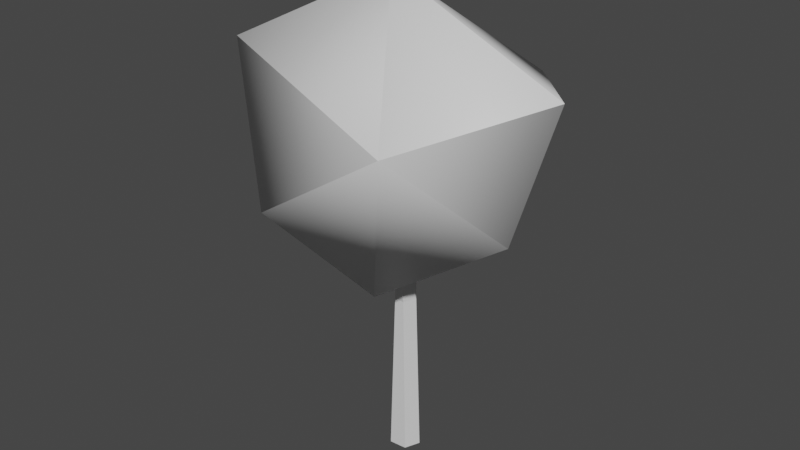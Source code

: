 # Source: tree_redfruit.blend  (saved by Blender 3.6.11; exported with 4.5.12 LTS)
import bpy
from mathutils import Matrix  # noqa: F401  (used for matrix-valued properties, if any)

bpy.ops.wm.read_factory_settings(use_empty=True)
scene = bpy.context.scene
scene.name = 'Scene'

# ---- collections
col_collection = bpy.data.collections.new('Collection'); scene.collection.children.link(col_collection)

# ---- materials (node trees are filled in below, after node groups)
mat_leaves = bpy.data.materials.new('Leaves')
mat_leaves.use_transparent_shadow = False
mat_trunk = bpy.data.materials.new('Trunk')
mat_trunk.use_transparent_shadow = False

# ---- material node trees
mat_leaves.use_nodes = True; mat_leaves.node_tree.nodes.clear()
_N = mat_leaves.node_tree.nodes; _L = mat_leaves.node_tree.links
n0 = _N.new('ShaderNodeBsdfPrincipled'); n0.name = 'Principled BSDF'; n0.location = (10, 300)
n0.distribution = 'GGX'
n0.subsurface_method = 'RANDOM_WALK_SKIN'
n0.inputs[3].default_value = 1.45
n0.inputs[27].default_value = (0.0, 0.0, 0.0, 1.0)
n0.inputs[28].default_value = 1.0
n1 = _N.new('ShaderNodeOutputMaterial'); n1.name = 'Material Output'; n1.location = (300, 300)
_L.new(n0.outputs[0], n1.inputs[0])
n1.is_active_output = True
mat_trunk.use_nodes = True; mat_trunk.node_tree.nodes.clear()
_N = mat_trunk.node_tree.nodes; _L = mat_trunk.node_tree.links
n0 = _N.new('ShaderNodeBsdfPrincipled'); n0.name = 'Principled BSDF'; n0.location = (10, 300)
n0.distribution = 'GGX'
n0.subsurface_method = 'RANDOM_WALK_SKIN'
n0.inputs[3].default_value = 1.45
n0.inputs[27].default_value = (0.0, 0.0, 0.0, 1.0)
n0.inputs[28].default_value = 1.0
n1 = _N.new('ShaderNodeOutputMaterial'); n1.name = 'Material Output'; n1.location = (300, 300)
_L.new(n0.outputs[0], n1.inputs[0])
n1.is_active_output = True

# ---- world
world_world = bpy.data.worlds.new('World'); scene.world = world_world
world_world.use_nodes = True; world_world.node_tree.nodes.clear()
_N = world_world.node_tree.nodes; _L = world_world.node_tree.links
n0 = _N.new('ShaderNodeOutputWorld'); n0.name = 'World Output'; n0.location = (300, 300)
n1 = _N.new('ShaderNodeBackground'); n1.name = 'Background'; n1.location = (10, 300)
n1.inputs[0].default_value = (0.05088, 0.05088, 0.05088, 1.0)
_L.new(n1.outputs[0], n0.inputs[0])
n0.is_active_output = True
world_world.color = (0.05088, 0.05088, 0.05088)
world_world.use_sun_shadow = False
world_world.sun_shadow_jitter_overblur = 0.0

# ---- meshes
me_untitled = bpy.data.meshes.new('Untitled')
me_untitled.from_pydata([(1.532, 3.963, -0.2641), (-0.3267, 4.847, -0.1868), (0.916, 3.843, 1.461), (0.435, 3.65, -1.63), (-1.131, 4.34, 1.011), (1.278, 2.626, 0.1091), (-1.114, 3.736, -1.176), (-0.643, 2.832, 1.297), (0.5903, 2.333, -0.9656), (-1.825, 3.3, -0.03444), (0.1406, 1.936, 0.6402), (-0.8871, 2.289, -0.7081), (-1.35, 2.365, 0.3368), (0.06149, 1.6, 0.1129), (-0.05929, 1.6, 0.09481), (0.1119, 1.6, -0.03061), (-0.09671, 1.6, -0.06158), (0.007814, 1.6, -0.122), (0.09515, -0.2, 0.1206), (-0.09222, -0.2, 0.1339), (0.1611, -0.2, -0.04341), (-0.1577, -0.2, -0.0488), (-0.006294, -0.2, -0.1623), (0.06149, 1.794, 0.1415), (-0.03383, 1.794, 0.1297), (0.06707, 1.748, -0.08064), (-0.1138, 1.748, -0.1056), (0.002669, 1.748, -0.1659), (0.1072, 1.781, 0.02651), (-0.07234, 1.768, 9.465e-05), (0.04674, 2.811, 0.2978), (-0.01587, 2.811, 0.2922), (0.004646, 2.811, 0.1628), (0.09256, 2.811, 0.2156), (-0.03626, 2.811, 0.1959), (-0.1119, 2.73, -0.3276), (-0.1805, 2.73, -0.3422), (-0.1396, 2.73, -0.3599), (-0.1578, 2.73, -0.3037)], [], [(8, 10, 11), (10, 12, 11), (8, 5, 10), (12, 9, 11), (2, 7, 10), (10, 7, 12), (12, 4, 9), (9, 6, 11), (11, 3, 8), (6, 3, 11), (8, 0, 5), (9, 1, 6), (7, 4, 12), (5, 2, 10), (7, 2, 4), (4, 1, 9), (6, 1, 3), (3, 0, 8), (5, 0, 2), (4, 2, 1), (2, 0, 1), (1, 0, 3), (15, 20, 22, 17), (14, 16, 21, 19), (14, 19, 18, 13), (13, 18, 20, 15), (16, 17, 22, 21), (17, 16, 26, 27), (16, 14, 29, 26), (14, 13, 23, 24), (15, 17, 27, 25), (13, 15, 28, 23), (23, 28, 33, 30), (28, 15, 25), (29, 14, 24), (24, 23, 30, 31), (28, 25, 32, 33), (29, 24, 31, 34), (25, 29, 34, 32), (25, 27, 37, 35), (27, 26, 36, 37), (26, 29, 38, 36), (29, 25, 35, 38)])
me_untitled.polygons.foreach_set('material_index', [0, 0, 0, 0, 0, 0, 0, 0, 0, 0, 0, 0, 0, 0, 0, 0, 0, 0, 0, 0, 0, 0, 1, 1, 1, 1, 1, 1, 1, 1, 1, 1, 1, 1, 1, 1, 1, 1, 1, 1, 1, 1, 1])
me_untitled.materials.append(mat_leaves)
me_untitled.materials.append(mat_trunk)
me_untitled.update()
me_untitled.normals_split_custom_set([tuple(v) for v in zip(*[iter([0.5356, -0.5906, -0.6036, 0.2011, -0.9365, 0.2873, -0.4943, -0.6635, -0.5617, 0.1366, -0.922, 0.3624, -0.8, -0.45, 0.397, -0.4727, -0.6711, -0.5711, 0.5687, -0.6205, -0.54, 0.9385, -0.3336, 0.08958, 0.1755, -0.9319, 0.3175, -0.6972, -0.6193, 0.3612, -0.9686, 0.06878, -0.239, -0.2712, -0.7908, -0.5488, 0.3777, -0.1154, 0.9187, -0.4598, -0.3371, 0.8216, 0.1218, -0.9655, 0.2302, 0.1904, -0.961, 0.2004, -0.3137, -0.2881, 0.9048, -0.7558, -0.5993, 0.2637, -0.6748, -0.65, 0.3495, -0.6951, 0.2368, 0.6788, -0.9891, 0.0491, -0.1387, -0.9723, -0.002238, -0.2337, -0.4784, 0.1768, -0.8602, -0.2771, -0.8197, -0.5014, -0.469, -0.8122, -0.347, 0.039, -0.1275, -0.9911, 0.4818, -0.7353, -0.4767, -0.6773, 0.1277, -0.7245, 0.03367, -0.1243, -0.9917, -0.4741, -0.811, -0.3429, 0.4175, -0.7774, -0.4705, 0.9385, -0.2343, -0.2536, 0.835, -0.5401, 0.1051, -0.9737, 0.1902, -0.1252, -0.5303, 0.7802, -0.3317, -0.5511, 0.3978, -0.7335, -0.2595, -0.3567, 0.8975, -0.6595, 0.2228, 0.7179, -0.7421, -0.6122, 0.2729, 0.9014, -0.4326, 0.01951, 0.6105, -0.1534, 0.777, 0.154, -0.9737, 0.168, -0.4066, -0.5192, 0.7518, 0.4706, -0.2725, 0.8392, -0.8185, 0.05586, 0.5718, -0.7552, 0.3742, 0.5382, -0.4745, 0.7213, -0.5045, -0.9477, 0.1391, -0.2873, -0.664, 0.3582, -0.6564, -0.6099, 0.7518, -0.2507, 0.03393, 0.1536, -0.9876, 0.08094, -0.01619, -0.9966, 0.9151, -0.1649, -0.3679, 0.4225, -0.7394, -0.5242, 0.8174, -0.5641, 0.1171, 0.9521, -0.2563, -0.1669, 0.5272, -0.1499, 0.8364, -0.639, 0.7173, 0.2776, 0.2283, 0.283, 0.9316, -0.08159, 0.9887, 0.126, -0.03758, 0.6226, 0.7817, 0.7801, 0.5161, 0.3537, 0.04402, 0.9679, 0.2473, 0.2129, 0.9659, -0.1477, 0.4181, 0.9076, 0.03676, 0.362, 0.09767, -0.9271, 0.6121, 0.01763, -0.7906, 0.6121, 0.01763, -0.7906, 0.6121, 0.01763, -0.7906, 0.6121, 0.01763, -0.7906, -0.9565, 0.02914, 0.2904, -0.9565, 0.02914, 0.2904, -0.9565, 0.02914, 0.2904, -0.9565, 0.02914, 0.2904, -0.01589, 0.01298, 0.9998, -0.01589, 0.01298, 0.9998, -0.01589, 0.01298, 0.9998, -0.01589, 0.01298, 0.9998, 0.9351, 0.02101, 0.3538, 0.9351, 0.02101, 0.3538, 0.9351, 0.02101, 0.3538, 0.9351, 0.02101, 0.3538, -0.5618, 0.01805, -0.8271, -0.5618, 0.01805, -0.8271, -0.5618, 0.01805, -0.8271, -0.5618, 0.01805, -0.8271, -0.4592, -0.2851, -0.8413, -0.4592, -0.2851, -0.8413, -0.4592, -0.2851, -0.8413, -0.4592, -0.2851, -0.8413, -0.9577, 0.03395, 0.2857, -0.9577, 0.03395, 0.2857, -0.9577, 0.03395, 0.2857, -0.9577, 0.03395, 0.2857, -0.1353, -0.1509, 0.9792, -0.1353, -0.1509, 0.9792, -0.1353, -0.1509, 0.9792, -0.1353, -0.1509, 0.9792, 0.72, -0.09668, -0.6872, 0.72, -0.09668, -0.6872, 0.72, -0.09668, -0.6872, 0.72, -0.09668, -0.6872, 0.934, -0.06819, 0.3508, 0.934, -0.06819, 0.3508, 0.934, -0.06819, 0.3508, 0.934, -0.06819, 0.3508, 0.904, -0.05853, 0.4235, 0.904, -0.05853, 0.4235, 0.904, -0.05853, 0.4235, 0.904, -0.05853, 0.4235, 0.9109, 0.1459, -0.3859, 0.9109, 0.1459, -0.3859, 0.9109, 0.1459, -0.3859, -0.9599, 0.07726, 0.2696, -0.9599, 0.07726, 0.2696, -0.9599, 0.07726, 0.2696, -0.1076, -0.1539, 0.9822, -0.1076, -0.1539, 0.9822, -0.1076, -0.1539, 0.9822, -0.1076, -0.1539, 0.9822, 0.7544, 0.1594, -0.6368, 0.7544, 0.1594, -0.6368, 0.7544, 0.1594, -0.6368, 0.7544, 0.1594, -0.6368, -0.967, -0.01886, 0.2542, -0.967, -0.01886, 0.2542, -0.967, -0.01886, 0.2542, -0.967, -0.01886, 0.2542, -0.512, 0.1693, -0.8422, -0.512, 0.1693, -0.8422, -0.512, 0.1693, -0.8422, -0.512, 0.1693, -0.8422, 0.7871, -0.009758, -0.6168, 0.7871, -0.009758, -0.6168, 0.7871, -0.009758, -0.6168, 0.7871, -0.009758, -0.6168, -0.4317, -0.2367, -0.8704, -0.4317, -0.2367, -0.8704, -0.4317, -0.2367, -0.8704, -0.4317, -0.2367, -0.8704, -0.915, 0.03999, 0.4015, -0.915, 0.03999, 0.4015, -0.915, 0.03999, 0.4015, -0.915, 0.03999, 0.4015, 0.4943, 0.2986, 0.8164, 0.4943, 0.2986, 0.8164, 0.4943, 0.2986, 0.8164, 0.4943, 0.2986, 0.8164])] * 3)])

# ---- objects
ob_tree_redfruit = bpy.data.objects.new('tree_redfruit', me_untitled)

# ---- transforms, parenting, visibility, modifiers, constraints
ob_tree_redfruit.location = (0.0, 0.0, 0.0)
ob_tree_redfruit.rotation_euler = (1.571, -0.0, 0.0)

# ---- collection membership
col_collection.objects.link(ob_tree_redfruit)

# ---- scene / render settings (as saved in the file)
scene.frame_start = 1; scene.frame_end = 250; scene.frame_set(1)
scene.render.engine = 'BLENDER_EEVEE_NEXT'
scene.cycles.sampling_pattern = 'TABULATED_SOBOL'
scene.view_settings.view_transform = 'Filmic'
bpy.context.view_layer.update()

# ---- added for rendering (the .blend has no active camera and no usable light): camera, sun
cam_auto = bpy.data.cameras.new('AutoCamera')
cam_auto.lens = 50.0
cam_auto.sensor_width = 36.0
cam_auto.clip_end = 1000.0
ob_auto_camera = bpy.data.objects.new('AutoCamera', cam_auto)
scene.collection.objects.link(ob_auto_camera)
ob_auto_camera.location = (6.14908, -7.46973, 7.36002)
ob_auto_camera.rotation_euler = (1.09748, -7.21219e-08, 0.694738)
scene.camera = ob_auto_camera
light_auto_sun = bpy.data.lights.new('AutoSun', 'SUN')
light_auto_sun.energy = 3.0
light_auto_sun.angle = 0.0523599
ob_auto_sun = bpy.data.objects.new('AutoSun', light_auto_sun)
scene.collection.objects.link(ob_auto_sun)
ob_auto_sun.rotation_euler = (0.872665, 0.174533, 0.523599)
bpy.context.view_layer.update()
